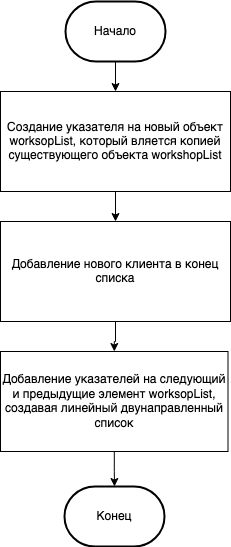

The diagram above was exported from draw.io. Its source (the exported page's mxGraphModel, read from the mxfile embedded in the PNG):
<mxGraphModel dx="1194" dy="792" grid="1" gridSize="10" guides="1" tooltips="1" connect="1" arrows="1" fold="1" page="1" pageScale="1" pageWidth="827" pageHeight="1169" math="0" shadow="0">
  <root>
    <mxCell id="WIyWlLk6GJQsqaUBKTNV-0" />
    <mxCell id="WIyWlLk6GJQsqaUBKTNV-1" parent="WIyWlLk6GJQsqaUBKTNV-0" />
    <mxCell id="z_LVCPYHTvIOWAQnxRbK-3" value="" style="edgeStyle=orthogonalEdgeStyle;rounded=0;orthogonalLoop=1;jettySize=auto;html=1;" edge="1" parent="WIyWlLk6GJQsqaUBKTNV-1" source="z_LVCPYHTvIOWAQnxRbK-0" target="z_LVCPYHTvIOWAQnxRbK-2">
      <mxGeometry relative="1" as="geometry" />
    </mxCell>
    <mxCell id="z_LVCPYHTvIOWAQnxRbK-0" value="Начало" style="strokeWidth=2;html=1;shape=mxgraph.flowchart.terminator;whiteSpace=wrap;" vertex="1" parent="WIyWlLk6GJQsqaUBKTNV-1">
      <mxGeometry x="230" y="70" width="100" height="60" as="geometry" />
    </mxCell>
    <mxCell id="z_LVCPYHTvIOWAQnxRbK-5" value="" style="edgeStyle=orthogonalEdgeStyle;rounded=0;orthogonalLoop=1;jettySize=auto;html=1;" edge="1" parent="WIyWlLk6GJQsqaUBKTNV-1" source="z_LVCPYHTvIOWAQnxRbK-2" target="z_LVCPYHTvIOWAQnxRbK-4">
      <mxGeometry relative="1" as="geometry" />
    </mxCell>
    <mxCell id="z_LVCPYHTvIOWAQnxRbK-2" value="Создание указателя на новый объект worksopList, который вляется копией существующего объекта workshopList" style="rounded=0;whiteSpace=wrap;html=1;" vertex="1" parent="WIyWlLk6GJQsqaUBKTNV-1">
      <mxGeometry x="165" y="160" width="230" height="100" as="geometry" />
    </mxCell>
    <mxCell id="z_LVCPYHTvIOWAQnxRbK-8" value="" style="edgeStyle=orthogonalEdgeStyle;rounded=0;orthogonalLoop=1;jettySize=auto;html=1;" edge="1" parent="WIyWlLk6GJQsqaUBKTNV-1" source="z_LVCPYHTvIOWAQnxRbK-4" target="z_LVCPYHTvIOWAQnxRbK-7">
      <mxGeometry relative="1" as="geometry" />
    </mxCell>
    <mxCell id="z_LVCPYHTvIOWAQnxRbK-4" value="&lt;div&gt;Добавление нового клиента в конец списка&lt;/div&gt;" style="whiteSpace=wrap;html=1;rounded=0;" vertex="1" parent="WIyWlLk6GJQsqaUBKTNV-1">
      <mxGeometry x="165" y="290" width="230" height="100" as="geometry" />
    </mxCell>
    <mxCell id="z_LVCPYHTvIOWAQnxRbK-6" style="edgeStyle=orthogonalEdgeStyle;rounded=0;orthogonalLoop=1;jettySize=auto;html=1;exitX=0.5;exitY=1;exitDx=0;exitDy=0;" edge="1" parent="WIyWlLk6GJQsqaUBKTNV-1" source="z_LVCPYHTvIOWAQnxRbK-4" target="z_LVCPYHTvIOWAQnxRbK-4">
      <mxGeometry relative="1" as="geometry" />
    </mxCell>
    <mxCell id="z_LVCPYHTvIOWAQnxRbK-10" value="" style="edgeStyle=orthogonalEdgeStyle;rounded=0;orthogonalLoop=1;jettySize=auto;html=1;" edge="1" parent="WIyWlLk6GJQsqaUBKTNV-1" source="z_LVCPYHTvIOWAQnxRbK-7" target="z_LVCPYHTvIOWAQnxRbK-9">
      <mxGeometry relative="1" as="geometry" />
    </mxCell>
    <mxCell id="z_LVCPYHTvIOWAQnxRbK-7" value="Добавление указателей на следующий и предыдущие элемент worksopList, создавая линейный двунаправленный список" style="whiteSpace=wrap;html=1;rounded=0;" vertex="1" parent="WIyWlLk6GJQsqaUBKTNV-1">
      <mxGeometry x="165" y="420" width="227.5" height="100" as="geometry" />
    </mxCell>
    <mxCell id="z_LVCPYHTvIOWAQnxRbK-9" value="Конец" style="strokeWidth=2;html=1;shape=mxgraph.flowchart.terminator;whiteSpace=wrap;" vertex="1" parent="WIyWlLk6GJQsqaUBKTNV-1">
      <mxGeometry x="229" y="555" width="100" height="60" as="geometry" />
    </mxCell>
  </root>
</mxGraphModel>